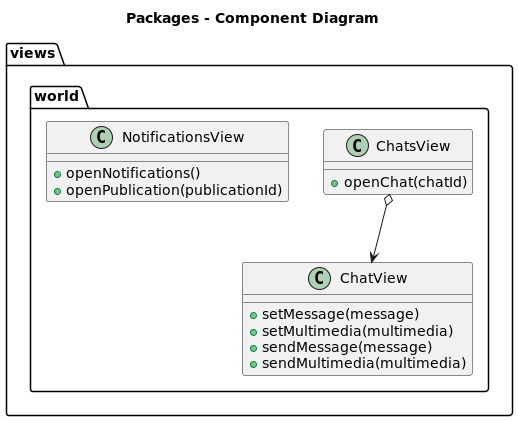

The diagram above was rendered by PlantUML. Its source (embedded in the PNG):
@startuml

title Packages - Component Diagram

package views {

package world {
class ChatsView {
+ openChat(chatId)
}
ChatsView o--> ChatView
class ChatView {
+ setMessage(message)
+ setMultimedia(multimedia)
+ sendMessage(message)
+ sendMultimedia(multimedia)
}
class NotificationsView {
+ openNotifications()
+ openPublication(publicationId)
}
}

}

@enduml